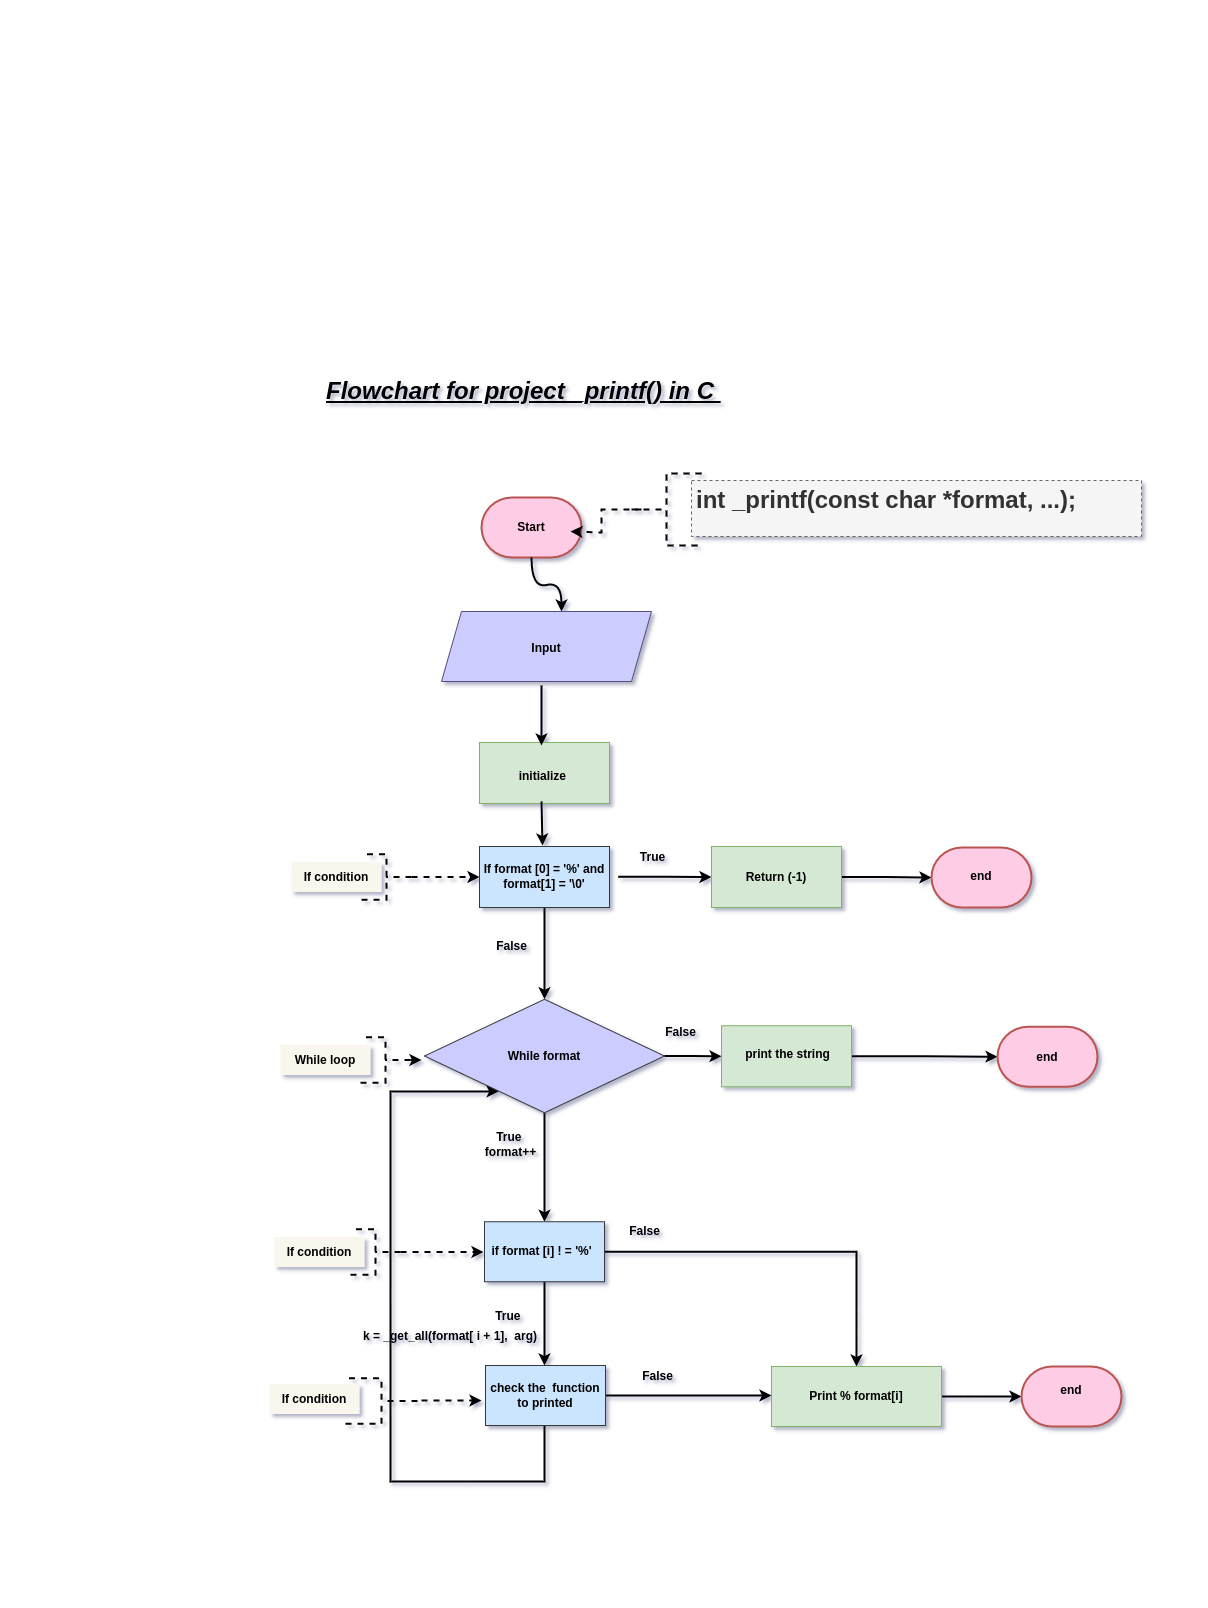

The diagram above was exported from draw.io. Its source (the exported page's mxGraphModel, read from the mxfile embedded in the PNG):
<mxGraphModel dx="1196" dy="920" grid="1" gridSize="10" guides="1" tooltips="1" connect="1" arrows="1" fold="1" page="0" pageScale="1" pageWidth="827" pageHeight="1169" background="none" math="0" shadow="1">
  <root>
    <mxCell id="0" />
    <mxCell id="1" parent="0" />
    <mxCell id="zpZsiUPgOrehVqXpE-IC-4" value="" style="strokeWidth=2;html=1;shape=mxgraph.flowchart.terminator;whiteSpace=wrap;rounded=0;sketch=0;hachureGap=4;fillColor=#FFCCE6;strokeColor=#b85450;" parent="1" vertex="1">
      <mxGeometry x="80" y="96" width="100" height="60" as="geometry" />
    </mxCell>
    <mxCell id="zpZsiUPgOrehVqXpE-IC-5" value="&lt;b&gt;Start&lt;/b&gt;" style="text;strokeColor=none;fillColor=none;html=1;align=center;verticalAlign=middle;whiteSpace=wrap;rounded=0;sketch=0;hachureGap=4;fontColor=#000000;" parent="1" vertex="1">
      <mxGeometry x="100" y="111" width="60" height="30" as="geometry" />
    </mxCell>
    <mxCell id="zpZsiUPgOrehVqXpE-IC-7" value="" style="strokeWidth=2;html=1;shape=mxgraph.flowchart.annotation_2;align=left;labelPosition=right;pointerEvents=1;rounded=0;sketch=0;hachureGap=4;fontColor=#095C86;fillColor=#F694C1;gradientColor=none;dashed=1;" parent="1" vertex="1">
      <mxGeometry x="230" y="72" width="70" height="72" as="geometry" />
    </mxCell>
    <mxCell id="19bxexNVjdGJdml-55pJ-3" value="" style="endArrow=classic;html=1;rounded=0;dashed=1;strokeWidth=2;" parent="1" edge="1">
      <mxGeometry width="50" height="50" relative="1" as="geometry">
        <mxPoint x="240" y="108" as="sourcePoint" />
        <mxPoint x="169" y="130" as="targetPoint" />
        <Array as="points">
          <mxPoint x="200" y="108" />
          <mxPoint x="200" y="131" />
        </Array>
      </mxGeometry>
    </mxCell>
    <mxCell id="19bxexNVjdGJdml-55pJ-4" value="&lt;h1&gt;int _printf(const char *format, ...);&lt;/h1&gt;&lt;p&gt;&lt;br&gt;&lt;/p&gt;" style="text;html=1;strokeColor=#666666;fillColor=#f5f5f5;spacing=5;spacingTop=-20;whiteSpace=wrap;overflow=hidden;rounded=0;dashed=1;fontColor=#333333;" parent="1" vertex="1">
      <mxGeometry x="290" y="79" width="450" height="56" as="geometry" />
    </mxCell>
    <mxCell id="19bxexNVjdGJdml-55pJ-5" value="" style="shape=parallelogram;perimeter=parallelogramPerimeter;whiteSpace=wrap;html=1;fixedSize=1;fillColor=#CCCCFF;strokeColor=#56517e;" parent="1" vertex="1">
      <mxGeometry x="40" y="210" width="210" height="70" as="geometry" />
    </mxCell>
    <mxCell id="19bxexNVjdGJdml-55pJ-6" value="" style="curved=1;endArrow=classic;html=1;rounded=0;fontColor=#000000;strokeWidth=2;" parent="1" edge="1">
      <mxGeometry width="50" height="50" relative="1" as="geometry">
        <mxPoint x="130" y="156" as="sourcePoint" />
        <mxPoint x="160" y="210" as="targetPoint" />
        <Array as="points">
          <mxPoint x="130" y="187" />
          <mxPoint x="160" y="180" />
        </Array>
      </mxGeometry>
    </mxCell>
    <mxCell id="19bxexNVjdGJdml-55pJ-7" value="&lt;b&gt;Input&lt;/b&gt;" style="text;strokeColor=none;fillColor=none;html=1;align=center;verticalAlign=middle;whiteSpace=wrap;rounded=0;sketch=0;hachureGap=4;fontColor=#000000;" parent="1" vertex="1">
      <mxGeometry x="115" y="232" width="60" height="30" as="geometry" />
    </mxCell>
    <mxCell id="19bxexNVjdGJdml-55pJ-8" value="" style="rounded=0;whiteSpace=wrap;html=1;fillColor=#d5e8d4;strokeColor=#82b366;" parent="1" vertex="1">
      <mxGeometry x="78" y="341" width="130" height="61" as="geometry" />
    </mxCell>
    <mxCell id="19bxexNVjdGJdml-55pJ-9" value="" style="endArrow=classic;html=1;rounded=0;fontColor=#000000;strokeWidth=2;" parent="1" edge="1">
      <mxGeometry width="50" height="50" relative="1" as="geometry">
        <mxPoint x="140" y="284" as="sourcePoint" />
        <mxPoint x="140" y="344" as="targetPoint" />
      </mxGeometry>
    </mxCell>
    <mxCell id="19bxexNVjdGJdml-55pJ-10" value="&lt;b&gt;initialize&amp;nbsp;&lt;/b&gt;" style="text;strokeColor=none;fillColor=none;html=1;align=center;verticalAlign=middle;whiteSpace=wrap;rounded=0;sketch=0;hachureGap=4;fontColor=#000000;" parent="1" vertex="1">
      <mxGeometry x="113" y="359.5" width="60" height="30" as="geometry" />
    </mxCell>
    <mxCell id="19bxexNVjdGJdml-55pJ-31" value="" style="edgeStyle=orthogonalEdgeStyle;rounded=0;orthogonalLoop=1;jettySize=auto;html=1;fontSize=12;fontColor=#000000;strokeWidth=2;" parent="1" source="19bxexNVjdGJdml-55pJ-12" target="19bxexNVjdGJdml-55pJ-30" edge="1">
      <mxGeometry relative="1" as="geometry" />
    </mxCell>
    <mxCell id="19bxexNVjdGJdml-55pJ-12" value="" style="rounded=0;whiteSpace=wrap;html=1;fillColor=#cce5ff;strokeColor=#36393d;" parent="1" vertex="1">
      <mxGeometry x="78" y="445" width="130" height="61" as="geometry" />
    </mxCell>
    <mxCell id="19bxexNVjdGJdml-55pJ-13" value="" style="endArrow=classic;html=1;rounded=0;fontColor=#000000;strokeWidth=2;" parent="1" edge="1">
      <mxGeometry width="50" height="50" relative="1" as="geometry">
        <mxPoint x="140" y="400" as="sourcePoint" />
        <mxPoint x="141" y="444" as="targetPoint" />
      </mxGeometry>
    </mxCell>
    <mxCell id="19bxexNVjdGJdml-55pJ-22" style="edgeStyle=orthogonalEdgeStyle;rounded=0;orthogonalLoop=1;jettySize=auto;html=1;fontSize=12;fontColor=#000000;strokeWidth=2;" parent="1" source="19bxexNVjdGJdml-55pJ-14" edge="1">
      <mxGeometry relative="1" as="geometry">
        <mxPoint x="310" y="475.5" as="targetPoint" />
      </mxGeometry>
    </mxCell>
    <mxCell id="19bxexNVjdGJdml-55pJ-14" value="&lt;b&gt;If format [0] = '%' and format[1] = '\0'&lt;/b&gt;" style="text;strokeColor=none;fillColor=none;html=1;align=center;verticalAlign=middle;whiteSpace=wrap;rounded=0;sketch=0;hachureGap=4;fontColor=#000000;" parent="1" vertex="1">
      <mxGeometry x="69.25" y="460" width="147.5" height="30.5" as="geometry" />
    </mxCell>
    <mxCell id="19bxexNVjdGJdml-55pJ-20" style="edgeStyle=orthogonalEdgeStyle;rounded=0;orthogonalLoop=1;jettySize=auto;html=1;dashed=1;fontColor=#000000;strokeWidth=2;entryX=0;entryY=0.5;entryDx=0;entryDy=0;" parent="1" source="19bxexNVjdGJdml-55pJ-17" edge="1">
      <mxGeometry relative="1" as="geometry">
        <mxPoint x="78" y="475.5" as="targetPoint" />
      </mxGeometry>
    </mxCell>
    <mxCell id="19bxexNVjdGJdml-55pJ-17" value="" style="strokeWidth=2;html=1;shape=mxgraph.flowchart.annotation_2;align=left;labelPosition=right;pointerEvents=1;fontColor=#000000;fillColor=#97D077;direction=west;dashed=1;" parent="1" vertex="1">
      <mxGeometry x="-40" y="452.75" width="50" height="45.5" as="geometry" />
    </mxCell>
    <mxCell id="19bxexNVjdGJdml-55pJ-19" value="&lt;font style=&quot;font-size: 12px;&quot;&gt;&lt;b&gt;If condition&lt;/b&gt;&lt;/font&gt;" style="text;html=1;strokeColor=none;fillColor=#f9f7ed;align=center;verticalAlign=middle;whiteSpace=wrap;rounded=0;dashed=1;" parent="1" vertex="1">
      <mxGeometry x="-110" y="460.5" width="90" height="30" as="geometry" />
    </mxCell>
    <mxCell id="19bxexNVjdGJdml-55pJ-25" style="edgeStyle=orthogonalEdgeStyle;rounded=0;orthogonalLoop=1;jettySize=auto;html=1;entryX=0;entryY=0.5;entryDx=0;entryDy=0;entryPerimeter=0;fontSize=12;fontColor=#000000;strokeWidth=2;" parent="1" source="19bxexNVjdGJdml-55pJ-23" target="19bxexNVjdGJdml-55pJ-24" edge="1">
      <mxGeometry relative="1" as="geometry" />
    </mxCell>
    <mxCell id="19bxexNVjdGJdml-55pJ-23" value="&lt;b&gt;Return (-1)&lt;/b&gt;" style="rounded=0;whiteSpace=wrap;html=1;fillColor=#d5e8d4;strokeColor=#82b366;" parent="1" vertex="1">
      <mxGeometry x="310" y="445" width="130" height="61" as="geometry" />
    </mxCell>
    <mxCell id="19bxexNVjdGJdml-55pJ-24" value="" style="strokeWidth=2;html=1;shape=mxgraph.flowchart.terminator;whiteSpace=wrap;rounded=0;sketch=0;hachureGap=4;fillColor=#FFCCE6;strokeColor=#b85450;" parent="1" vertex="1">
      <mxGeometry x="530" y="446" width="100" height="60" as="geometry" />
    </mxCell>
    <mxCell id="19bxexNVjdGJdml-55pJ-26" value="&lt;b&gt;end&lt;/b&gt;" style="text;strokeColor=none;fillColor=none;html=1;align=center;verticalAlign=middle;whiteSpace=wrap;rounded=0;sketch=0;hachureGap=4;fontColor=#000000;" parent="1" vertex="1">
      <mxGeometry x="550" y="460" width="60" height="30" as="geometry" />
    </mxCell>
    <mxCell id="19bxexNVjdGJdml-55pJ-29" value="&lt;b&gt;True&lt;/b&gt;" style="text;html=1;align=center;verticalAlign=middle;whiteSpace=wrap;rounded=0;dashed=1;fontSize=12;" parent="1" vertex="1">
      <mxGeometry x="224.75" y="441" width="53.25" height="29" as="geometry" />
    </mxCell>
    <mxCell id="19bxexNVjdGJdml-55pJ-44" style="edgeStyle=orthogonalEdgeStyle;rounded=0;orthogonalLoop=1;jettySize=auto;html=1;entryX=0;entryY=0.5;entryDx=0;entryDy=0;fontSize=12;fontColor=#000000;strokeWidth=2;" parent="1" source="19bxexNVjdGJdml-55pJ-30" target="19bxexNVjdGJdml-55pJ-39" edge="1">
      <mxGeometry relative="1" as="geometry" />
    </mxCell>
    <mxCell id="19bxexNVjdGJdml-55pJ-47" value="" style="edgeStyle=orthogonalEdgeStyle;rounded=0;orthogonalLoop=1;jettySize=auto;html=1;fontSize=12;fontColor=#000000;strokeWidth=2;" parent="1" source="19bxexNVjdGJdml-55pJ-30" target="19bxexNVjdGJdml-55pJ-46" edge="1">
      <mxGeometry relative="1" as="geometry" />
    </mxCell>
    <mxCell id="19bxexNVjdGJdml-55pJ-30" value="&lt;b&gt;While format&lt;/b&gt;" style="rhombus;whiteSpace=wrap;html=1;fillColor=#CCCCFF;strokeColor=#36393d;rounded=0;" parent="1" vertex="1">
      <mxGeometry x="23" y="597.75" width="240" height="113.5" as="geometry" />
    </mxCell>
    <mxCell id="19bxexNVjdGJdml-55pJ-35" style="edgeStyle=orthogonalEdgeStyle;rounded=0;orthogonalLoop=1;jettySize=auto;html=1;exitX=0;exitY=0.5;exitDx=0;exitDy=0;exitPerimeter=0;fontSize=12;fontColor=#000000;strokeWidth=2;" parent="1" source="19bxexNVjdGJdml-55pJ-33" edge="1">
      <mxGeometry relative="1" as="geometry">
        <mxPoint x="20" y="659" as="targetPoint" />
      </mxGeometry>
    </mxCell>
    <mxCell id="19bxexNVjdGJdml-55pJ-33" value="" style="strokeWidth=2;html=1;shape=mxgraph.flowchart.annotation_2;align=left;labelPosition=right;pointerEvents=1;fontColor=#000000;fillColor=#97D077;direction=west;dashed=1;" parent="1" vertex="1">
      <mxGeometry x="-41" y="635.75" width="50" height="45.5" as="geometry" />
    </mxCell>
    <mxCell id="19bxexNVjdGJdml-55pJ-34" value="&lt;font style=&quot;font-size: 12px;&quot;&gt;&lt;b&gt;While loop&lt;/b&gt;&lt;/font&gt;" style="text;html=1;strokeColor=none;fillColor=#f9f7ed;align=center;verticalAlign=middle;whiteSpace=wrap;rounded=0;dashed=1;" parent="1" vertex="1">
      <mxGeometry x="-121" y="643.5" width="90" height="30" as="geometry" />
    </mxCell>
    <mxCell id="19bxexNVjdGJdml-55pJ-38" style="edgeStyle=orthogonalEdgeStyle;rounded=0;orthogonalLoop=1;jettySize=auto;html=1;entryX=0;entryY=0.5;entryDx=0;entryDy=0;entryPerimeter=0;fontSize=12;fontColor=#000000;strokeWidth=2;" parent="1" source="19bxexNVjdGJdml-55pJ-39" target="19bxexNVjdGJdml-55pJ-40" edge="1">
      <mxGeometry relative="1" as="geometry" />
    </mxCell>
    <mxCell id="19bxexNVjdGJdml-55pJ-39" value="" style="rounded=0;whiteSpace=wrap;html=1;fillColor=#d5e8d4;strokeColor=#82b366;" parent="1" vertex="1">
      <mxGeometry x="320" y="624.25" width="130" height="61" as="geometry" />
    </mxCell>
    <mxCell id="19bxexNVjdGJdml-55pJ-40" value="" style="strokeWidth=2;html=1;shape=mxgraph.flowchart.terminator;whiteSpace=wrap;rounded=0;sketch=0;hachureGap=4;fillColor=#FFCCE6;strokeColor=#b85450;" parent="1" vertex="1">
      <mxGeometry x="596" y="625.25" width="100" height="60" as="geometry" />
    </mxCell>
    <mxCell id="19bxexNVjdGJdml-55pJ-41" value="&lt;b&gt;end&lt;/b&gt;" style="text;strokeColor=none;fillColor=none;html=1;align=center;verticalAlign=middle;whiteSpace=wrap;rounded=0;sketch=0;hachureGap=4;fontColor=#000000;" parent="1" vertex="1">
      <mxGeometry x="616" y="641.25" width="60" height="30" as="geometry" />
    </mxCell>
    <mxCell id="19bxexNVjdGJdml-55pJ-42" value="&lt;b&gt;False&lt;/b&gt;" style="text;html=1;align=center;verticalAlign=middle;whiteSpace=wrap;rounded=0;dashed=1;fontSize=12;" parent="1" vertex="1">
      <mxGeometry x="252.75" y="616.5" width="53.25" height="29" as="geometry" />
    </mxCell>
    <mxCell id="19bxexNVjdGJdml-55pJ-45" value="&lt;b&gt;False&lt;/b&gt;" style="text;html=1;align=center;verticalAlign=middle;whiteSpace=wrap;rounded=0;dashed=1;fontSize=12;" parent="1" vertex="1">
      <mxGeometry x="84" y="530" width="53.25" height="29" as="geometry" />
    </mxCell>
    <mxCell id="19bxexNVjdGJdml-55pJ-50" value="" style="edgeStyle=orthogonalEdgeStyle;rounded=0;orthogonalLoop=1;jettySize=auto;html=1;fontSize=12;fontColor=#000000;strokeWidth=2;" parent="1" source="19bxexNVjdGJdml-55pJ-46" target="19bxexNVjdGJdml-55pJ-49" edge="1">
      <mxGeometry relative="1" as="geometry" />
    </mxCell>
    <mxCell id="19bxexNVjdGJdml-55pJ-62" style="edgeStyle=orthogonalEdgeStyle;rounded=0;orthogonalLoop=1;jettySize=auto;html=1;fontSize=12;fontColor=#000000;strokeWidth=2;exitX=0.5;exitY=1;exitDx=0;exitDy=0;" parent="1" source="19bxexNVjdGJdml-55pJ-46" edge="1">
      <mxGeometry relative="1" as="geometry">
        <mxPoint x="143" y="964" as="targetPoint" />
        <mxPoint x="143" y="884.25" as="sourcePoint" />
      </mxGeometry>
    </mxCell>
    <mxCell id="19bxexNVjdGJdml-55pJ-46" value="" style="whiteSpace=wrap;html=1;fillColor=#CCE5FF;strokeColor=#36393d;rounded=0;" parent="1" vertex="1">
      <mxGeometry x="83" y="820.25" width="120" height="60" as="geometry" />
    </mxCell>
    <mxCell id="19bxexNVjdGJdml-55pJ-48" value="&lt;b&gt;True&amp;nbsp;&lt;br&gt;format++&lt;br&gt;&lt;/b&gt;" style="text;html=1;align=center;verticalAlign=middle;whiteSpace=wrap;rounded=0;dashed=1;fontSize=12;" parent="1" vertex="1">
      <mxGeometry x="83" y="728" width="53.25" height="29" as="geometry" />
    </mxCell>
    <mxCell id="19bxexNVjdGJdml-55pJ-70" style="edgeStyle=orthogonalEdgeStyle;rounded=0;orthogonalLoop=1;jettySize=auto;html=1;entryX=0;entryY=0.5;entryDx=0;entryDy=0;entryPerimeter=0;fontSize=12;fontColor=#000000;strokeWidth=2;" parent="1" source="19bxexNVjdGJdml-55pJ-49" target="19bxexNVjdGJdml-55pJ-68" edge="1">
      <mxGeometry relative="1" as="geometry" />
    </mxCell>
    <mxCell id="19bxexNVjdGJdml-55pJ-49" value="&lt;b&gt;Print % format[i]&lt;/b&gt;" style="whiteSpace=wrap;html=1;fillColor=#d5e8d4;strokeColor=#82b366;rounded=0;" parent="1" vertex="1">
      <mxGeometry x="370" y="965" width="170" height="60" as="geometry" />
    </mxCell>
    <mxCell id="19bxexNVjdGJdml-55pJ-53" value="&lt;b&gt;if format [i] ! = '%'&lt;/b&gt;" style="text;html=1;align=center;verticalAlign=middle;whiteSpace=wrap;rounded=0;dashed=1;fontSize=12;" parent="1" vertex="1">
      <mxGeometry x="87" y="833.13" width="107" height="34.25" as="geometry" />
    </mxCell>
    <mxCell id="19bxexNVjdGJdml-55pJ-54" value="&lt;b&gt;print the string&lt;/b&gt;" style="text;html=1;align=center;verticalAlign=middle;whiteSpace=wrap;rounded=0;dashed=1;fontSize=12;" parent="1" vertex="1">
      <mxGeometry x="333" y="635.75" width="107" height="34.25" as="geometry" />
    </mxCell>
    <mxCell id="19bxexNVjdGJdml-55pJ-55" value="&lt;b&gt;False&lt;br&gt;&lt;/b&gt;" style="text;html=1;align=center;verticalAlign=middle;whiteSpace=wrap;rounded=0;dashed=1;fontSize=12;" parent="1" vertex="1">
      <mxGeometry x="217" y="815.13" width="53.25" height="29" as="geometry" />
    </mxCell>
    <mxCell id="19bxexNVjdGJdml-55pJ-66" style="edgeStyle=orthogonalEdgeStyle;rounded=0;orthogonalLoop=1;jettySize=auto;html=1;fontSize=12;fontColor=#000000;strokeWidth=2;" parent="1" source="19bxexNVjdGJdml-55pJ-59" edge="1">
      <mxGeometry relative="1" as="geometry">
        <mxPoint x="370" y="994" as="targetPoint" />
      </mxGeometry>
    </mxCell>
    <mxCell id="19bxexNVjdGJdml-55pJ-82" style="edgeStyle=orthogonalEdgeStyle;rounded=0;orthogonalLoop=1;jettySize=auto;html=1;fontSize=12;fontColor=#000000;strokeWidth=2;jumpStyle=sharp;" parent="1" edge="1">
      <mxGeometry relative="1" as="geometry">
        <mxPoint x="97.06607929515417" y="690" as="targetPoint" />
        <mxPoint x="143" y="1024" as="sourcePoint" />
        <Array as="points">
          <mxPoint x="143" y="1080" />
          <mxPoint x="-11" y="1080" />
          <mxPoint x="-11" y="690" />
        </Array>
      </mxGeometry>
    </mxCell>
    <mxCell id="19bxexNVjdGJdml-55pJ-59" value="&lt;b&gt;check the&amp;nbsp; function to printed&lt;/b&gt;" style="whiteSpace=wrap;html=1;fillColor=#CCE5FF;strokeColor=#36393d;rounded=0;" parent="1" vertex="1">
      <mxGeometry x="84" y="964" width="120" height="60" as="geometry" />
    </mxCell>
    <mxCell id="19bxexNVjdGJdml-55pJ-68" value="" style="strokeWidth=2;html=1;shape=mxgraph.flowchart.terminator;whiteSpace=wrap;rounded=0;sketch=0;hachureGap=4;fillColor=#FFCCE6;strokeColor=#b85450;" parent="1" vertex="1">
      <mxGeometry x="620" y="965" width="100" height="60" as="geometry" />
    </mxCell>
    <mxCell id="19bxexNVjdGJdml-55pJ-69" value="&lt;b&gt;end&lt;/b&gt;" style="text;strokeColor=none;fillColor=none;html=1;align=center;verticalAlign=middle;whiteSpace=wrap;rounded=0;sketch=0;hachureGap=4;fontColor=#000000;" parent="1" vertex="1">
      <mxGeometry x="640" y="974" width="60" height="30" as="geometry" />
    </mxCell>
    <mxCell id="19bxexNVjdGJdml-55pJ-74" value="&lt;b&gt;True&amp;nbsp;&lt;br&gt;&lt;br&gt;&lt;/b&gt;" style="text;html=1;align=center;verticalAlign=middle;whiteSpace=wrap;rounded=0;dashed=1;fontSize=12;" parent="1" vertex="1">
      <mxGeometry x="82" y="907" width="53.25" height="29" as="geometry" />
    </mxCell>
    <mxCell id="19bxexNVjdGJdml-55pJ-75" value="&lt;b&gt;k = _get_all(format[ i + 1],&amp;nbsp; arg)&lt;br&gt;&lt;/b&gt;" style="text;html=1;align=center;verticalAlign=middle;whiteSpace=wrap;rounded=0;dashed=1;fontSize=12;" parent="1" vertex="1">
      <mxGeometry x="-62.25" y="920" width="222.25" height="29" as="geometry" />
    </mxCell>
    <mxCell id="19bxexNVjdGJdml-55pJ-76" value="&lt;b&gt;False&lt;br&gt;&lt;/b&gt;" style="text;html=1;align=center;verticalAlign=middle;whiteSpace=wrap;rounded=0;dashed=1;fontSize=12;" parent="1" vertex="1">
      <mxGeometry x="230" y="960" width="53.25" height="29" as="geometry" />
    </mxCell>
    <mxCell id="19bxexNVjdGJdml-55pJ-83" style="edgeStyle=orthogonalEdgeStyle;rounded=0;orthogonalLoop=1;jettySize=auto;html=1;dashed=1;fontColor=#000000;strokeWidth=2;entryX=0;entryY=0.5;entryDx=0;entryDy=0;" parent="1" source="19bxexNVjdGJdml-55pJ-84" edge="1">
      <mxGeometry relative="1" as="geometry">
        <mxPoint x="82" y="850.5" as="targetPoint" />
      </mxGeometry>
    </mxCell>
    <mxCell id="19bxexNVjdGJdml-55pJ-84" value="" style="strokeWidth=2;html=1;shape=mxgraph.flowchart.annotation_2;align=left;labelPosition=right;pointerEvents=1;fontColor=#000000;fillColor=#97D077;direction=west;dashed=1;" parent="1" vertex="1">
      <mxGeometry x="-51" y="827.75" width="50" height="45.5" as="geometry" />
    </mxCell>
    <mxCell id="19bxexNVjdGJdml-55pJ-85" value="&lt;font style=&quot;font-size: 12px;&quot;&gt;&lt;b&gt;If condition&lt;/b&gt;&lt;/font&gt;" style="text;html=1;strokeColor=none;fillColor=#f9f7ed;align=center;verticalAlign=middle;whiteSpace=wrap;rounded=0;dashed=1;" parent="1" vertex="1">
      <mxGeometry x="-127" y="835.5" width="90" height="30" as="geometry" />
    </mxCell>
    <mxCell id="19bxexNVjdGJdml-55pJ-90" style="edgeStyle=elbowEdgeStyle;rounded=0;jumpStyle=sharp;orthogonalLoop=1;jettySize=auto;elbow=vertical;html=1;fontSize=12;fontColor=#000000;strokeWidth=2;dashed=1;" parent="1" edge="1">
      <mxGeometry relative="1" as="geometry">
        <mxPoint x="80" y="998.5" as="targetPoint" />
        <mxPoint x="20" y="999" as="sourcePoint" />
      </mxGeometry>
    </mxCell>
    <mxCell id="19bxexNVjdGJdml-55pJ-88" value="" style="strokeWidth=2;html=1;shape=mxgraph.flowchart.annotation_2;align=left;labelPosition=right;pointerEvents=1;fontColor=#000000;fillColor=#97D077;direction=west;dashed=1;" parent="1" vertex="1">
      <mxGeometry x="-56" y="976.75" width="72" height="45.5" as="geometry" />
    </mxCell>
    <mxCell id="19bxexNVjdGJdml-55pJ-89" value="&lt;font style=&quot;font-size: 12px;&quot;&gt;&lt;b&gt;If condition&lt;/b&gt;&lt;/font&gt;" style="text;html=1;strokeColor=none;fillColor=#f9f7ed;align=center;verticalAlign=middle;whiteSpace=wrap;rounded=0;dashed=1;" parent="1" vertex="1">
      <mxGeometry x="-132" y="982.5" width="90" height="30" as="geometry" />
    </mxCell>
    <mxCell id="19bxexNVjdGJdml-55pJ-92" value="&lt;h1&gt;&lt;span style=&quot;&quot;&gt;Flowchart for project _printf() in C&amp;nbsp;&lt;/span&gt;&lt;br&gt;&lt;/h1&gt;" style="text;html=1;strokeColor=none;fillColor=none;spacing=5;spacingTop=-20;whiteSpace=wrap;overflow=hidden;rounded=0;dashed=1;fontSize=12;fontColor=#000000;fontStyle=6;labelBackgroundColor=none;labelBorderColor=none;" parent="1" vertex="1">
      <mxGeometry x="-80" y="-30" width="470" height="70" as="geometry" />
    </mxCell>
  </root>
</mxGraphModel>